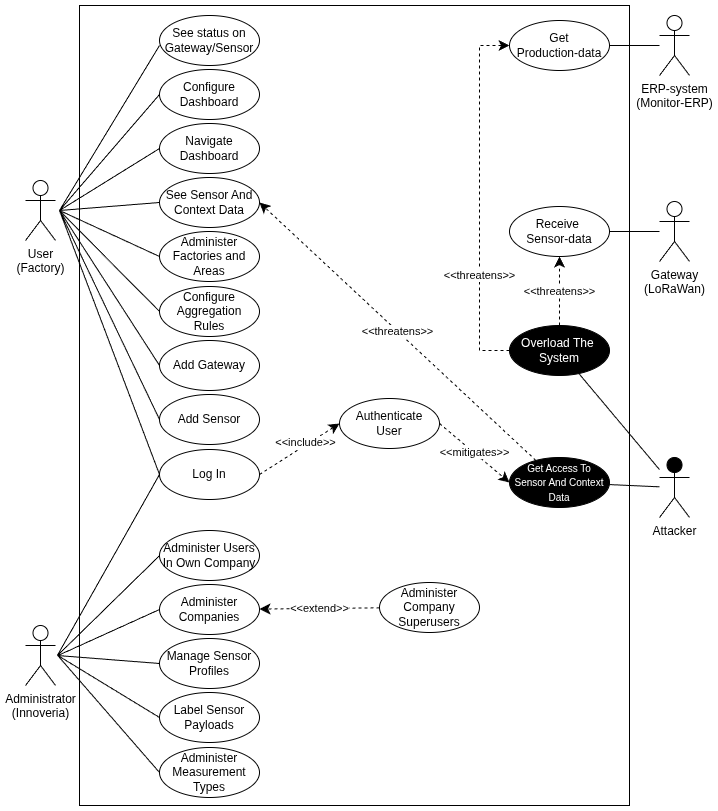

The diagram above was exported from draw.io. Its source (the exported page's mxGraphModel, read from the mxfile embedded in the PNG):
<mxGraphModel dx="822" dy="1614" grid="1" gridSize="10" guides="1" tooltips="1" connect="1" arrows="1" fold="1" page="1" pageScale="1" pageWidth="850" pageHeight="1100" math="0" shadow="0">
  <root>
    <mxCell id="0" />
    <mxCell id="1" parent="0" />
    <mxCell id="QLFO-H3OBP8c6i9FgOMN-1" parent="1" style="rounded=0;whiteSpace=wrap;html=1;fillColor=none;" value="" vertex="1">
      <mxGeometry height="800" width="550" x="110" y="-60" as="geometry" />
    </mxCell>
    <mxCell id="QLFO-H3OBP8c6i9FgOMN-2" edge="1" parent="1" style="endArrow=none;html=1;rounded=0;entryX=0;entryY=0.5;entryDx=0;entryDy=0;" target="QLFO-H3OBP8c6i9FgOMN-45" value="">
      <mxGeometry height="50" relative="1" width="50" as="geometry">
        <mxPoint x="90" y="145" as="sourcePoint" />
        <mxPoint x="210" y="320" as="targetPoint" />
      </mxGeometry>
    </mxCell>
    <mxCell id="QLFO-H3OBP8c6i9FgOMN-3" parent="1" style="shape=umlActor;verticalLabelPosition=bottom;verticalAlign=top;html=1;outlineConnect=0;" value="User&lt;br&gt;(Factory)" vertex="1">
      <mxGeometry height="60" width="30" x="56" y="115" as="geometry" />
    </mxCell>
    <mxCell id="QLFO-H3OBP8c6i9FgOMN-4" parent="1" style="shape=umlActor;verticalLabelPosition=bottom;verticalAlign=top;html=1;outlineConnect=0;" value="ERP-system&lt;br&gt;(Monitor-ERP)" vertex="1">
      <mxGeometry height="60" width="30" x="690" y="-50" as="geometry" />
    </mxCell>
    <mxCell id="QLFO-H3OBP8c6i9FgOMN-5" parent="1" style="shape=umlActor;verticalLabelPosition=bottom;verticalAlign=top;html=1;outlineConnect=0;fillStyle=solid;fillColor=light-dark(#000000,#000000);" value="Attacker" vertex="1">
      <mxGeometry height="60" width="30" x="690" y="392" as="geometry" />
    </mxCell>
    <mxCell id="QLFO-H3OBP8c6i9FgOMN-6" parent="1" style="shape=umlActor;verticalLabelPosition=bottom;verticalAlign=top;html=1;outlineConnect=0;" value="Administrator&lt;br&gt;(Innoveria)" vertex="1">
      <mxGeometry height="60" width="30" x="56" y="560" as="geometry" />
    </mxCell>
    <mxCell id="QLFO-H3OBP8c6i9FgOMN-8" parent="1" style="shape=umlActor;verticalLabelPosition=bottom;verticalAlign=top;html=1;outlineConnect=0;" value="Gateway&lt;br&gt;(LoRaWan)" vertex="1">
      <mxGeometry height="60" width="30" x="690" y="136" as="geometry" />
    </mxCell>
    <mxCell id="QLFO-H3OBP8c6i9FgOMN-9" parent="1" style="ellipse;whiteSpace=wrap;html=1;" value="See Sensor And Context Data" vertex="1">
      <mxGeometry height="50" width="100" x="190" y="112" as="geometry" />
    </mxCell>
    <mxCell id="QLFO-H3OBP8c6i9FgOMN-11" parent="1" style="ellipse;whiteSpace=wrap;html=1;" value="Add Gateway" vertex="1">
      <mxGeometry height="50" width="100" x="190" y="275" as="geometry" />
    </mxCell>
    <mxCell id="QLFO-H3OBP8c6i9FgOMN-12" parent="1" style="ellipse;whiteSpace=wrap;html=1;" value="Add Sensor" vertex="1">
      <mxGeometry height="50" width="100" x="190" y="329" as="geometry" />
    </mxCell>
    <mxCell id="QLFO-H3OBP8c6i9FgOMN-13" parent="1" style="ellipse;whiteSpace=wrap;html=1;" value="Administer&lt;br&gt;Companies" vertex="1">
      <mxGeometry height="50" width="100" x="190" y="519" as="geometry" />
    </mxCell>
    <mxCell id="QLFO-H3OBP8c6i9FgOMN-14" parent="1" style="ellipse;whiteSpace=wrap;html=1;" value="Administer&lt;br&gt;Company Superusers" vertex="1">
      <mxGeometry height="50" width="100" x="410" y="517" as="geometry" />
    </mxCell>
    <mxCell id="QLFO-H3OBP8c6i9FgOMN-15" parent="1" style="ellipse;whiteSpace=wrap;html=1;" value="Receive&amp;nbsp;&lt;br&gt;Sensor-data" vertex="1">
      <mxGeometry height="50" width="100" x="540" y="141" as="geometry" />
    </mxCell>
    <mxCell id="QLFO-H3OBP8c6i9FgOMN-16" parent="1" style="ellipse;whiteSpace=wrap;html=1;" value="Get&lt;br&gt;Production-data" vertex="1">
      <mxGeometry height="50" width="100" x="540" y="-45" as="geometry" />
    </mxCell>
    <mxCell id="QLFO-H3OBP8c6i9FgOMN-17" parent="1" style="ellipse;whiteSpace=wrap;html=1;" value="Navigate&lt;br&gt;Dashboard" vertex="1">
      <mxGeometry height="50" width="100" x="190" y="58" as="geometry" />
    </mxCell>
    <mxCell id="QLFO-H3OBP8c6i9FgOMN-18" parent="1" style="ellipse;whiteSpace=wrap;html=1;" value="Log In" vertex="1">
      <mxGeometry height="50" width="100" x="190" y="384" as="geometry" />
    </mxCell>
    <mxCell id="QLFO-H3OBP8c6i9FgOMN-20" edge="1" parent="1" style="endArrow=none;html=1;rounded=0;entryX=0;entryY=0.5;entryDx=0;entryDy=0;" target="QLFO-H3OBP8c6i9FgOMN-11" value="">
      <mxGeometry height="50" relative="1" width="50" as="geometry">
        <mxPoint x="90" y="145" as="sourcePoint" />
        <mxPoint x="360" y="370" as="targetPoint" />
      </mxGeometry>
    </mxCell>
    <mxCell id="QLFO-H3OBP8c6i9FgOMN-21" edge="1" parent="1" source="QLFO-H3OBP8c6i9FgOMN-17" style="endArrow=none;html=1;rounded=0;exitX=0;exitY=0.5;exitDx=0;exitDy=0;" value="">
      <mxGeometry height="50" relative="1" width="50" as="geometry">
        <mxPoint x="310" y="420" as="sourcePoint" />
        <mxPoint x="90" y="145" as="targetPoint" />
      </mxGeometry>
    </mxCell>
    <mxCell id="QLFO-H3OBP8c6i9FgOMN-22" edge="1" parent="1" source="QLFO-H3OBP8c6i9FgOMN-18" style="endArrow=none;html=1;rounded=0;exitX=0;exitY=0.5;exitDx=0;exitDy=0;" value="">
      <mxGeometry height="50" relative="1" width="50" as="geometry">
        <mxPoint x="310" y="420" as="sourcePoint" />
        <mxPoint x="90" y="145" as="targetPoint" />
      </mxGeometry>
    </mxCell>
    <mxCell id="QLFO-H3OBP8c6i9FgOMN-23" edge="1" parent="1" source="QLFO-H3OBP8c6i9FgOMN-13" style="endArrow=none;html=1;rounded=0;exitX=0;exitY=0.5;exitDx=0;exitDy=0;" value="">
      <mxGeometry height="50" relative="1" width="50" as="geometry">
        <mxPoint x="191.9999999999999" y="550" as="sourcePoint" />
        <mxPoint x="88" y="590.201680672269" as="targetPoint" />
      </mxGeometry>
    </mxCell>
    <mxCell id="QLFO-H3OBP8c6i9FgOMN-25" edge="1" parent="1" source="QLFO-H3OBP8c6i9FgOMN-16" style="endArrow=none;html=1;rounded=0;" target="QLFO-H3OBP8c6i9FgOMN-4" value="">
      <mxGeometry height="50" relative="1" width="50" as="geometry">
        <mxPoint x="600" y="-95" as="sourcePoint" />
        <mxPoint x="500" y="-95" as="targetPoint" />
      </mxGeometry>
    </mxCell>
    <mxCell id="QLFO-H3OBP8c6i9FgOMN-26" edge="1" parent="1" source="QLFO-H3OBP8c6i9FgOMN-8" style="endArrow=none;html=1;rounded=0;" target="QLFO-H3OBP8c6i9FgOMN-15" value="">
      <mxGeometry height="50" relative="1" width="50" as="geometry">
        <mxPoint x="710" y="70" as="sourcePoint" />
        <mxPoint x="610" y="70" as="targetPoint" />
      </mxGeometry>
    </mxCell>
    <mxCell id="QLFO-H3OBP8c6i9FgOMN-27" parent="1" style="ellipse;whiteSpace=wrap;html=1;" value="Authenticate&lt;br&gt;User" vertex="1">
      <mxGeometry height="50" width="100" x="370" y="333" as="geometry" />
    </mxCell>
    <mxCell id="QLFO-H3OBP8c6i9FgOMN-28" parent="1" style="ellipse;whiteSpace=wrap;html=1;" value="Configure&lt;br&gt;Dashboard" vertex="1">
      <mxGeometry height="50" width="100" x="190" y="4" as="geometry" />
    </mxCell>
    <mxCell id="QLFO-H3OBP8c6i9FgOMN-29" edge="1" parent="1" source="QLFO-H3OBP8c6i9FgOMN-28" style="endArrow=none;html=1;rounded=0;exitX=0;exitY=0.5;exitDx=0;exitDy=0;" value="">
      <mxGeometry height="50" relative="1" width="50" as="geometry">
        <mxPoint x="230" y="100" as="sourcePoint" />
        <mxPoint x="90" y="145" as="targetPoint" />
      </mxGeometry>
    </mxCell>
    <mxCell id="QLFO-H3OBP8c6i9FgOMN-30" edge="1" parent="1" source="QLFO-H3OBP8c6i9FgOMN-9" style="endArrow=none;html=1;rounded=0;exitX=0;exitY=0.5;exitDx=0;exitDy=0;" value="">
      <mxGeometry height="50" relative="1" width="50" as="geometry">
        <mxPoint x="257" y="140" as="sourcePoint" />
        <mxPoint x="90" y="145" as="targetPoint" />
      </mxGeometry>
    </mxCell>
    <mxCell id="QLFO-H3OBP8c6i9FgOMN-31" parent="1" style="ellipse;whiteSpace=wrap;html=1;fillStyle=solid;fillColor=light-dark(#000000,#000000);fontColor=light-dark(#FFFFFF,#FFFFFF);" value="&lt;span style=&quot;font-size: 10px;&quot;&gt;Get Access To Sensor And Context Data&lt;/span&gt;" vertex="1">
      <mxGeometry height="50" width="100" x="540" y="392" as="geometry" />
    </mxCell>
    <mxCell id="QLFO-H3OBP8c6i9FgOMN-32" edge="1" parent="1" style="endArrow=classic;endSize=8;dashed=1;html=1;rounded=0;endFill=1;exitX=1;exitY=0.5;exitDx=0;exitDy=0;entryX=0;entryY=0.5;entryDx=0;entryDy=0;" target="QLFO-H3OBP8c6i9FgOMN-27" value="&amp;lt;&amp;lt;include&amp;gt;&amp;gt;">
      <mxGeometry relative="1" width="160" x="0.1765" y="2" as="geometry">
        <mxPoint as="offset" />
        <mxPoint x="290" y="409" as="sourcePoint" />
        <mxPoint x="380.6042951758682" y="373.39462926973783" as="targetPoint" />
      </mxGeometry>
    </mxCell>
    <mxCell id="QLFO-H3OBP8c6i9FgOMN-33" edge="1" parent="1" source="QLFO-H3OBP8c6i9FgOMN-14" style="endArrow=classic;endSize=8;dashed=1;html=1;rounded=0;endFill=1;" target="QLFO-H3OBP8c6i9FgOMN-13" value="&amp;lt;&amp;lt;extend&amp;gt;&amp;gt;">
      <mxGeometry relative="1" width="160" as="geometry">
        <mxPoint x="410" y="595" as="sourcePoint" />
        <mxPoint x="320" y="595" as="targetPoint" />
      </mxGeometry>
    </mxCell>
    <mxCell id="QLFO-H3OBP8c6i9FgOMN-34" edge="1" parent="1" source="QLFO-H3OBP8c6i9FgOMN-31" style="endArrow=classic;endSize=8;dashed=1;html=1;rounded=0;endFill=1;entryX=1;entryY=0.5;entryDx=0;entryDy=0;" target="QLFO-H3OBP8c6i9FgOMN-9" value="&amp;lt;&amp;lt;threatens&amp;gt;&amp;gt;">
      <mxGeometry relative="1" width="160" as="geometry">
        <mxPoint x="430" y="240" as="sourcePoint" />
        <mxPoint x="516" y="316" as="targetPoint" />
      </mxGeometry>
    </mxCell>
    <mxCell id="QLFO-H3OBP8c6i9FgOMN-35" edge="1" parent="1" source="QLFO-H3OBP8c6i9FgOMN-5" style="endArrow=none;html=1;rounded=0;" target="QLFO-H3OBP8c6i9FgOMN-31" value="">
      <mxGeometry height="50" relative="1" width="50" as="geometry">
        <mxPoint x="720" y="390" as="sourcePoint" />
        <mxPoint x="660" y="390" as="targetPoint" />
      </mxGeometry>
    </mxCell>
    <mxCell id="QLFO-H3OBP8c6i9FgOMN-36" edge="1" parent="1" source="QLFO-H3OBP8c6i9FgOMN-27" style="endArrow=classic;endSize=8;dashed=1;html=1;rounded=0;endFill=1;exitX=1;exitY=0.5;exitDx=0;exitDy=0;entryX=0;entryY=0.5;entryDx=0;entryDy=0;" target="QLFO-H3OBP8c6i9FgOMN-31" value="&amp;lt;&amp;lt;mitigates&amp;gt;&amp;gt;">
      <mxGeometry relative="1" width="160" as="geometry">
        <mxPoint x="480" y="340" as="sourcePoint" />
        <mxPoint x="566" y="416" as="targetPoint" />
      </mxGeometry>
    </mxCell>
    <mxCell id="QLFO-H3OBP8c6i9FgOMN-37" parent="1" style="ellipse;whiteSpace=wrap;html=1;fillStyle=solid;fillColor=light-dark(#000000,#000000);fontColor=light-dark(#FFFFFF,#FFFFFF);" value="Overload The&amp;nbsp;&lt;br&gt;System" vertex="1">
      <mxGeometry height="50" width="100" x="540" y="260" as="geometry" />
    </mxCell>
    <mxCell id="QLFO-H3OBP8c6i9FgOMN-38" edge="1" parent="1" source="QLFO-H3OBP8c6i9FgOMN-5" style="endArrow=none;html=1;rounded=0;" target="QLFO-H3OBP8c6i9FgOMN-37" value="">
      <mxGeometry height="50" relative="1" width="50" as="geometry">
        <mxPoint x="732" y="475" as="sourcePoint" />
        <mxPoint x="660" y="420" as="targetPoint" />
      </mxGeometry>
    </mxCell>
    <mxCell id="QLFO-H3OBP8c6i9FgOMN-39" edge="1" parent="1" source="QLFO-H3OBP8c6i9FgOMN-37" style="endArrow=classic;endSize=8;dashed=1;html=1;rounded=0;endFill=1;" target="QLFO-H3OBP8c6i9FgOMN-16" value="&amp;lt;&amp;lt;threatens&amp;gt;&amp;gt;">
      <mxGeometry relative="1" width="160" x="-0.4247" as="geometry">
        <mxPoint as="offset" />
        <Array as="points">
          <mxPoint x="510" y="285" />
          <mxPoint x="510" y="84" />
          <mxPoint x="510" y="-20" />
        </Array>
        <mxPoint x="530" y="183" as="sourcePoint" />
        <mxPoint x="530" y="114" as="targetPoint" />
      </mxGeometry>
    </mxCell>
    <mxCell id="QLFO-H3OBP8c6i9FgOMN-40" edge="1" parent="1" source="QLFO-H3OBP8c6i9FgOMN-37" style="endArrow=classic;endSize=8;dashed=1;html=1;rounded=0;endFill=1;" target="QLFO-H3OBP8c6i9FgOMN-15" value="&amp;lt;&amp;lt;threatens&amp;gt;&amp;gt;">
      <mxGeometry relative="1" width="160" as="geometry">
        <mxPoint x="744" y="319" as="sourcePoint" />
        <mxPoint x="450" y="100" as="targetPoint" />
      </mxGeometry>
    </mxCell>
    <mxCell id="QLFO-H3OBP8c6i9FgOMN-41" parent="1" style="ellipse;whiteSpace=wrap;html=1;" value="Configure Aggregation Rules" vertex="1">
      <mxGeometry height="50" width="100" x="190" y="221" as="geometry" />
    </mxCell>
    <mxCell id="QLFO-H3OBP8c6i9FgOMN-42" edge="1" parent="1" source="QLFO-H3OBP8c6i9FgOMN-41" style="endArrow=none;html=1;rounded=0;exitX=0;exitY=0.5;exitDx=0;exitDy=0;" value="">
      <mxGeometry height="50" relative="1" width="50" as="geometry">
        <mxPoint x="230" y="430" as="sourcePoint" />
        <mxPoint x="90" y="145" as="targetPoint" />
      </mxGeometry>
    </mxCell>
    <mxCell id="QLFO-H3OBP8c6i9FgOMN-43" parent="1" style="ellipse;whiteSpace=wrap;html=1;" value="See status on Gateway/Sensor" vertex="1">
      <mxGeometry height="50" width="100" x="190" y="-50" as="geometry" />
    </mxCell>
    <mxCell id="QLFO-H3OBP8c6i9FgOMN-44" edge="1" parent="1" style="endArrow=none;html=1;rounded=0;exitX=0;exitY=0.5;exitDx=0;exitDy=0;" value="">
      <mxGeometry height="50" relative="1" width="50" as="geometry">
        <mxPoint x="190.00000000000003" y="-20" as="sourcePoint" />
        <mxPoint x="90" y="145" as="targetPoint" />
      </mxGeometry>
    </mxCell>
    <mxCell id="QLFO-H3OBP8c6i9FgOMN-45" parent="1" style="ellipse;whiteSpace=wrap;html=1;" value="Administer&lt;br&gt;Factories and Areas" vertex="1">
      <mxGeometry height="50" width="100" x="190" y="166" as="geometry" />
    </mxCell>
    <mxCell id="QLFO-H3OBP8c6i9FgOMN-46" parent="1" style="ellipse;whiteSpace=wrap;html=1;" value="Manage Sensor Profiles" vertex="1">
      <mxGeometry height="50" width="100" x="190" y="573" as="geometry" />
    </mxCell>
    <mxCell id="QLFO-H3OBP8c6i9FgOMN-47" edge="1" parent="1" source="QLFO-H3OBP8c6i9FgOMN-46" style="endArrow=none;html=1;rounded=0;exitX=0;exitY=0.5;exitDx=0;exitDy=0;" value="">
      <mxGeometry height="50" relative="1" width="50" as="geometry">
        <mxPoint x="187.9999999999999" y="598" as="sourcePoint" />
        <mxPoint x="88" y="590" as="targetPoint" />
      </mxGeometry>
    </mxCell>
    <mxCell id="QLFO-H3OBP8c6i9FgOMN-48" parent="1" style="ellipse;whiteSpace=wrap;html=1;" value="Label Sensor Payloads" vertex="1">
      <mxGeometry height="50" width="100" x="190" y="627" as="geometry" />
    </mxCell>
    <mxCell id="QLFO-H3OBP8c6i9FgOMN-49" edge="1" parent="1" source="QLFO-H3OBP8c6i9FgOMN-48" style="endArrow=none;html=1;rounded=0;exitX=0;exitY=0.5;exitDx=0;exitDy=0;" value="">
      <mxGeometry height="50" relative="1" width="50" as="geometry">
        <mxPoint x="191.9999999999999" y="644" as="sourcePoint" />
        <mxPoint x="88" y="589.8151260504203" as="targetPoint" />
      </mxGeometry>
    </mxCell>
    <mxCell id="QLFO-H3OBP8c6i9FgOMN-50" parent="1" style="ellipse;whiteSpace=wrap;html=1;" value="Administer Measurement Types" vertex="1">
      <mxGeometry height="50" width="100" x="190" y="682" as="geometry" />
    </mxCell>
    <mxCell id="QLFO-H3OBP8c6i9FgOMN-51" edge="1" parent="1" source="QLFO-H3OBP8c6i9FgOMN-50" style="endArrow=none;html=1;rounded=0;exitX=0;exitY=0.5;exitDx=0;exitDy=0;" value="">
      <mxGeometry height="50" relative="1" width="50" as="geometry">
        <mxPoint x="191.9999999999999" y="692" as="sourcePoint" />
        <mxPoint x="88" y="589.747899159664" as="targetPoint" />
      </mxGeometry>
    </mxCell>
    <mxCell id="QLFO-H3OBP8c6i9FgOMN-52" edge="1" parent="1" style="endArrow=none;html=1;rounded=0;entryX=0;entryY=0.5;entryDx=0;entryDy=0;" target="QLFO-H3OBP8c6i9FgOMN-12" value="">
      <mxGeometry height="50" relative="1" width="50" as="geometry">
        <mxPoint x="90" y="145" as="sourcePoint" />
        <mxPoint x="234" y="497" as="targetPoint" />
      </mxGeometry>
    </mxCell>
    <mxCell id="QLFO-H3OBP8c6i9FgOMN-53" edge="1" parent="1" source="QLFO-H3OBP8c6i9FgOMN-18" style="endArrow=none;html=1;rounded=0;exitX=0;exitY=0.5;exitDx=0;exitDy=0;jumpStyle=arc;jumpSize=10;" value="">
      <mxGeometry height="50" relative="1" width="50" as="geometry">
        <mxPoint x="191.9999999999999" y="477" as="sourcePoint" />
        <mxPoint x="88" y="589.7394957983195" as="targetPoint" />
      </mxGeometry>
    </mxCell>
    <mxCell id="QLFO-H3OBP8c6i9FgOMN-55" parent="1" style="ellipse;whiteSpace=wrap;html=1;" value="Administer Users&lt;br&gt;In Own Company" vertex="1">
      <mxGeometry height="50" width="100" x="190" y="465" as="geometry" />
    </mxCell>
    <mxCell id="QLFO-H3OBP8c6i9FgOMN-56" edge="1" parent="1" source="QLFO-H3OBP8c6i9FgOMN-1" style="endArrow=none;html=1;rounded=0;exitX=0.145;exitY=0.688;exitDx=0;exitDy=0;exitPerimeter=0;" value="">
      <mxGeometry height="50" relative="1" width="50" as="geometry">
        <mxPoint x="187.9999999999999" y="490" as="sourcePoint" />
        <mxPoint x="88" y="590" as="targetPoint" />
      </mxGeometry>
    </mxCell>
  </root>
</mxGraphModel>